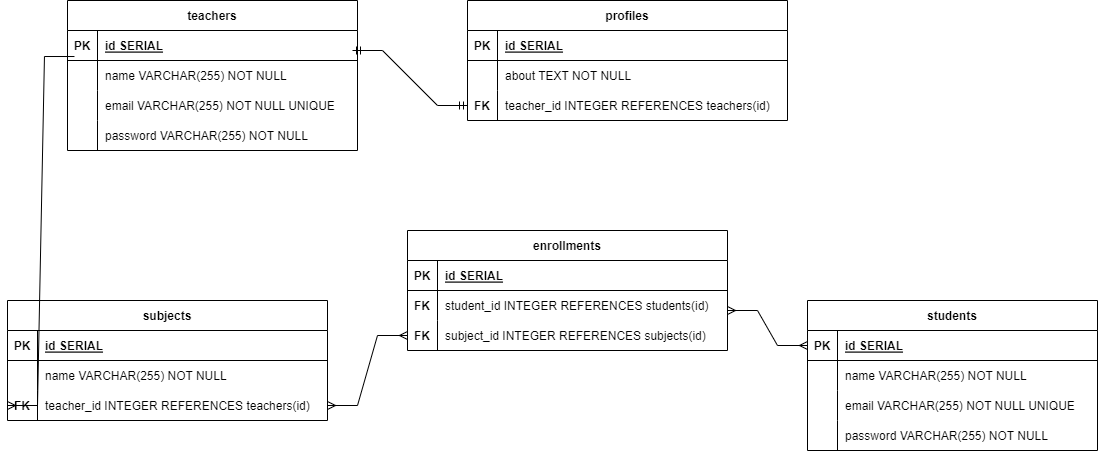

The diagram above was exported from draw.io. Its source (the exported page's mxGraphModel, read from the mxfile embedded in the PNG):
<mxGraphModel dx="1418" dy="828" grid="1" gridSize="10" guides="1" tooltips="1" connect="1" arrows="1" fold="1" page="1" pageScale="1" pageWidth="850" pageHeight="1100" math="0" shadow="0" extFonts="Permanent Marker^https://fonts.googleapis.com/css?family=Permanent+Marker">
  <root>
    <mxCell id="0" />
    <mxCell id="1" parent="0" />
    <mxCell id="9V4fzCmsQR_r_gdQhbCg-53" value="teachers" style="shape=table;startSize=30;container=1;collapsible=1;childLayout=tableLayout;fixedRows=1;rowLines=0;fontStyle=1;align=center;resizeLast=1;" vertex="1" parent="1">
      <mxGeometry x="90" y="80" width="290" height="150" as="geometry" />
    </mxCell>
    <mxCell id="9V4fzCmsQR_r_gdQhbCg-54" value="" style="shape=tableRow;horizontal=0;startSize=0;swimlaneHead=0;swimlaneBody=0;fillColor=none;collapsible=0;dropTarget=0;points=[[0,0.5],[1,0.5]];portConstraint=eastwest;strokeColor=inherit;top=0;left=0;right=0;bottom=1;" vertex="1" parent="9V4fzCmsQR_r_gdQhbCg-53">
      <mxGeometry y="30" width="290" height="30" as="geometry" />
    </mxCell>
    <mxCell id="9V4fzCmsQR_r_gdQhbCg-55" value="PK" style="shape=partialRectangle;overflow=hidden;connectable=0;fillColor=none;strokeColor=inherit;top=0;left=0;bottom=0;right=0;fontStyle=1;" vertex="1" parent="9V4fzCmsQR_r_gdQhbCg-54">
      <mxGeometry width="30" height="30" as="geometry">
        <mxRectangle width="30" height="30" as="alternateBounds" />
      </mxGeometry>
    </mxCell>
    <mxCell id="9V4fzCmsQR_r_gdQhbCg-56" value="id SERIAL " style="shape=partialRectangle;overflow=hidden;connectable=0;fillColor=none;align=left;strokeColor=inherit;top=0;left=0;bottom=0;right=0;spacingLeft=6;fontStyle=5;" vertex="1" parent="9V4fzCmsQR_r_gdQhbCg-54">
      <mxGeometry x="30" width="260" height="30" as="geometry">
        <mxRectangle width="260" height="30" as="alternateBounds" />
      </mxGeometry>
    </mxCell>
    <mxCell id="9V4fzCmsQR_r_gdQhbCg-57" value="" style="shape=tableRow;horizontal=0;startSize=0;swimlaneHead=0;swimlaneBody=0;fillColor=none;collapsible=0;dropTarget=0;points=[[0,0.5],[1,0.5]];portConstraint=eastwest;strokeColor=inherit;top=0;left=0;right=0;bottom=0;" vertex="1" parent="9V4fzCmsQR_r_gdQhbCg-53">
      <mxGeometry y="60" width="290" height="30" as="geometry" />
    </mxCell>
    <mxCell id="9V4fzCmsQR_r_gdQhbCg-58" value="" style="shape=partialRectangle;overflow=hidden;connectable=0;fillColor=none;strokeColor=inherit;top=0;left=0;bottom=0;right=0;" vertex="1" parent="9V4fzCmsQR_r_gdQhbCg-57">
      <mxGeometry width="30" height="30" as="geometry">
        <mxRectangle width="30" height="30" as="alternateBounds" />
      </mxGeometry>
    </mxCell>
    <mxCell id="9V4fzCmsQR_r_gdQhbCg-59" value="name VARCHAR(255) NOT NULL" style="shape=partialRectangle;overflow=hidden;connectable=0;fillColor=none;align=left;strokeColor=inherit;top=0;left=0;bottom=0;right=0;spacingLeft=6;" vertex="1" parent="9V4fzCmsQR_r_gdQhbCg-57">
      <mxGeometry x="30" width="260" height="30" as="geometry">
        <mxRectangle width="260" height="30" as="alternateBounds" />
      </mxGeometry>
    </mxCell>
    <mxCell id="9V4fzCmsQR_r_gdQhbCg-60" value="" style="shape=tableRow;horizontal=0;startSize=0;swimlaneHead=0;swimlaneBody=0;fillColor=none;collapsible=0;dropTarget=0;points=[[0,0.5],[1,0.5]];portConstraint=eastwest;strokeColor=inherit;top=0;left=0;right=0;bottom=0;" vertex="1" parent="9V4fzCmsQR_r_gdQhbCg-53">
      <mxGeometry y="90" width="290" height="30" as="geometry" />
    </mxCell>
    <mxCell id="9V4fzCmsQR_r_gdQhbCg-61" value="" style="shape=partialRectangle;overflow=hidden;connectable=0;fillColor=none;strokeColor=inherit;top=0;left=0;bottom=0;right=0;" vertex="1" parent="9V4fzCmsQR_r_gdQhbCg-60">
      <mxGeometry width="30" height="30" as="geometry">
        <mxRectangle width="30" height="30" as="alternateBounds" />
      </mxGeometry>
    </mxCell>
    <mxCell id="9V4fzCmsQR_r_gdQhbCg-62" value="email VARCHAR(255) NOT NULL UNIQUE" style="shape=partialRectangle;overflow=hidden;connectable=0;fillColor=none;align=left;strokeColor=inherit;top=0;left=0;bottom=0;right=0;spacingLeft=6;" vertex="1" parent="9V4fzCmsQR_r_gdQhbCg-60">
      <mxGeometry x="30" width="260" height="30" as="geometry">
        <mxRectangle width="260" height="30" as="alternateBounds" />
      </mxGeometry>
    </mxCell>
    <mxCell id="9V4fzCmsQR_r_gdQhbCg-63" value="" style="shape=tableRow;horizontal=0;startSize=0;swimlaneHead=0;swimlaneBody=0;fillColor=none;collapsible=0;dropTarget=0;points=[[0,0.5],[1,0.5]];portConstraint=eastwest;strokeColor=inherit;top=0;left=0;right=0;bottom=0;" vertex="1" parent="9V4fzCmsQR_r_gdQhbCg-53">
      <mxGeometry y="120" width="290" height="30" as="geometry" />
    </mxCell>
    <mxCell id="9V4fzCmsQR_r_gdQhbCg-64" value="" style="shape=partialRectangle;overflow=hidden;connectable=0;fillColor=none;strokeColor=inherit;top=0;left=0;bottom=0;right=0;" vertex="1" parent="9V4fzCmsQR_r_gdQhbCg-63">
      <mxGeometry width="30" height="30" as="geometry">
        <mxRectangle width="30" height="30" as="alternateBounds" />
      </mxGeometry>
    </mxCell>
    <mxCell id="9V4fzCmsQR_r_gdQhbCg-65" value="password VARCHAR(255) NOT NULL" style="shape=partialRectangle;overflow=hidden;connectable=0;fillColor=none;align=left;strokeColor=inherit;top=0;left=0;bottom=0;right=0;spacingLeft=6;" vertex="1" parent="9V4fzCmsQR_r_gdQhbCg-63">
      <mxGeometry x="30" width="260" height="30" as="geometry">
        <mxRectangle width="260" height="30" as="alternateBounds" />
      </mxGeometry>
    </mxCell>
    <mxCell id="9V4fzCmsQR_r_gdQhbCg-66" value="students" style="shape=table;startSize=30;container=1;collapsible=1;childLayout=tableLayout;fixedRows=1;rowLines=0;fontStyle=1;align=center;resizeLast=1;" vertex="1" parent="1">
      <mxGeometry x="830" y="380" width="290" height="150" as="geometry" />
    </mxCell>
    <mxCell id="9V4fzCmsQR_r_gdQhbCg-67" value="" style="shape=tableRow;horizontal=0;startSize=0;swimlaneHead=0;swimlaneBody=0;fillColor=none;collapsible=0;dropTarget=0;points=[[0,0.5],[1,0.5]];portConstraint=eastwest;strokeColor=inherit;top=0;left=0;right=0;bottom=1;" vertex="1" parent="9V4fzCmsQR_r_gdQhbCg-66">
      <mxGeometry y="30" width="290" height="30" as="geometry" />
    </mxCell>
    <mxCell id="9V4fzCmsQR_r_gdQhbCg-68" value="PK" style="shape=partialRectangle;overflow=hidden;connectable=0;fillColor=none;strokeColor=inherit;top=0;left=0;bottom=0;right=0;fontStyle=1;" vertex="1" parent="9V4fzCmsQR_r_gdQhbCg-67">
      <mxGeometry width="30" height="30" as="geometry">
        <mxRectangle width="30" height="30" as="alternateBounds" />
      </mxGeometry>
    </mxCell>
    <mxCell id="9V4fzCmsQR_r_gdQhbCg-69" value="id SERIAL " style="shape=partialRectangle;overflow=hidden;connectable=0;fillColor=none;align=left;strokeColor=inherit;top=0;left=0;bottom=0;right=0;spacingLeft=6;fontStyle=5;" vertex="1" parent="9V4fzCmsQR_r_gdQhbCg-67">
      <mxGeometry x="30" width="260" height="30" as="geometry">
        <mxRectangle width="260" height="30" as="alternateBounds" />
      </mxGeometry>
    </mxCell>
    <mxCell id="9V4fzCmsQR_r_gdQhbCg-70" value="" style="shape=tableRow;horizontal=0;startSize=0;swimlaneHead=0;swimlaneBody=0;fillColor=none;collapsible=0;dropTarget=0;points=[[0,0.5],[1,0.5]];portConstraint=eastwest;strokeColor=inherit;top=0;left=0;right=0;bottom=0;" vertex="1" parent="9V4fzCmsQR_r_gdQhbCg-66">
      <mxGeometry y="60" width="290" height="30" as="geometry" />
    </mxCell>
    <mxCell id="9V4fzCmsQR_r_gdQhbCg-71" value="" style="shape=partialRectangle;overflow=hidden;connectable=0;fillColor=none;strokeColor=inherit;top=0;left=0;bottom=0;right=0;" vertex="1" parent="9V4fzCmsQR_r_gdQhbCg-70">
      <mxGeometry width="30" height="30" as="geometry">
        <mxRectangle width="30" height="30" as="alternateBounds" />
      </mxGeometry>
    </mxCell>
    <mxCell id="9V4fzCmsQR_r_gdQhbCg-72" value="name VARCHAR(255) NOT NULL" style="shape=partialRectangle;overflow=hidden;connectable=0;fillColor=none;align=left;strokeColor=inherit;top=0;left=0;bottom=0;right=0;spacingLeft=6;" vertex="1" parent="9V4fzCmsQR_r_gdQhbCg-70">
      <mxGeometry x="30" width="260" height="30" as="geometry">
        <mxRectangle width="260" height="30" as="alternateBounds" />
      </mxGeometry>
    </mxCell>
    <mxCell id="9V4fzCmsQR_r_gdQhbCg-73" value="" style="shape=tableRow;horizontal=0;startSize=0;swimlaneHead=0;swimlaneBody=0;fillColor=none;collapsible=0;dropTarget=0;points=[[0,0.5],[1,0.5]];portConstraint=eastwest;strokeColor=inherit;top=0;left=0;right=0;bottom=0;" vertex="1" parent="9V4fzCmsQR_r_gdQhbCg-66">
      <mxGeometry y="90" width="290" height="30" as="geometry" />
    </mxCell>
    <mxCell id="9V4fzCmsQR_r_gdQhbCg-74" value="" style="shape=partialRectangle;overflow=hidden;connectable=0;fillColor=none;strokeColor=inherit;top=0;left=0;bottom=0;right=0;" vertex="1" parent="9V4fzCmsQR_r_gdQhbCg-73">
      <mxGeometry width="30" height="30" as="geometry">
        <mxRectangle width="30" height="30" as="alternateBounds" />
      </mxGeometry>
    </mxCell>
    <mxCell id="9V4fzCmsQR_r_gdQhbCg-75" value="email VARCHAR(255) NOT NULL UNIQUE" style="shape=partialRectangle;overflow=hidden;connectable=0;fillColor=none;align=left;strokeColor=inherit;top=0;left=0;bottom=0;right=0;spacingLeft=6;" vertex="1" parent="9V4fzCmsQR_r_gdQhbCg-73">
      <mxGeometry x="30" width="260" height="30" as="geometry">
        <mxRectangle width="260" height="30" as="alternateBounds" />
      </mxGeometry>
    </mxCell>
    <mxCell id="9V4fzCmsQR_r_gdQhbCg-76" value="" style="shape=tableRow;horizontal=0;startSize=0;swimlaneHead=0;swimlaneBody=0;fillColor=none;collapsible=0;dropTarget=0;points=[[0,0.5],[1,0.5]];portConstraint=eastwest;strokeColor=inherit;top=0;left=0;right=0;bottom=0;" vertex="1" parent="9V4fzCmsQR_r_gdQhbCg-66">
      <mxGeometry y="120" width="290" height="30" as="geometry" />
    </mxCell>
    <mxCell id="9V4fzCmsQR_r_gdQhbCg-77" value="" style="shape=partialRectangle;overflow=hidden;connectable=0;fillColor=none;strokeColor=inherit;top=0;left=0;bottom=0;right=0;" vertex="1" parent="9V4fzCmsQR_r_gdQhbCg-76">
      <mxGeometry width="30" height="30" as="geometry">
        <mxRectangle width="30" height="30" as="alternateBounds" />
      </mxGeometry>
    </mxCell>
    <mxCell id="9V4fzCmsQR_r_gdQhbCg-78" value="password VARCHAR(255) NOT NULL" style="shape=partialRectangle;overflow=hidden;connectable=0;fillColor=none;align=left;strokeColor=inherit;top=0;left=0;bottom=0;right=0;spacingLeft=6;" vertex="1" parent="9V4fzCmsQR_r_gdQhbCg-76">
      <mxGeometry x="30" width="260" height="30" as="geometry">
        <mxRectangle width="260" height="30" as="alternateBounds" />
      </mxGeometry>
    </mxCell>
    <mxCell id="9V4fzCmsQR_r_gdQhbCg-79" value="subjects" style="shape=table;startSize=30;container=1;collapsible=1;childLayout=tableLayout;fixedRows=1;rowLines=0;fontStyle=1;align=center;resizeLast=1;" vertex="1" parent="1">
      <mxGeometry x="30" y="380" width="320" height="120" as="geometry" />
    </mxCell>
    <mxCell id="9V4fzCmsQR_r_gdQhbCg-80" value="" style="shape=tableRow;horizontal=0;startSize=0;swimlaneHead=0;swimlaneBody=0;fillColor=none;collapsible=0;dropTarget=0;points=[[0,0.5],[1,0.5]];portConstraint=eastwest;strokeColor=inherit;top=0;left=0;right=0;bottom=1;" vertex="1" parent="9V4fzCmsQR_r_gdQhbCg-79">
      <mxGeometry y="30" width="320" height="30" as="geometry" />
    </mxCell>
    <mxCell id="9V4fzCmsQR_r_gdQhbCg-81" value="PK" style="shape=partialRectangle;overflow=hidden;connectable=0;fillColor=none;strokeColor=inherit;top=0;left=0;bottom=0;right=0;fontStyle=1;" vertex="1" parent="9V4fzCmsQR_r_gdQhbCg-80">
      <mxGeometry width="30" height="30" as="geometry">
        <mxRectangle width="30" height="30" as="alternateBounds" />
      </mxGeometry>
    </mxCell>
    <mxCell id="9V4fzCmsQR_r_gdQhbCg-82" value="id SERIAL " style="shape=partialRectangle;overflow=hidden;connectable=0;fillColor=none;align=left;strokeColor=inherit;top=0;left=0;bottom=0;right=0;spacingLeft=6;fontStyle=5;" vertex="1" parent="9V4fzCmsQR_r_gdQhbCg-80">
      <mxGeometry x="30" width="290" height="30" as="geometry">
        <mxRectangle width="290" height="30" as="alternateBounds" />
      </mxGeometry>
    </mxCell>
    <mxCell id="9V4fzCmsQR_r_gdQhbCg-83" value="" style="shape=tableRow;horizontal=0;startSize=0;swimlaneHead=0;swimlaneBody=0;fillColor=none;collapsible=0;dropTarget=0;points=[[0,0.5],[1,0.5]];portConstraint=eastwest;strokeColor=inherit;top=0;left=0;right=0;bottom=0;" vertex="1" parent="9V4fzCmsQR_r_gdQhbCg-79">
      <mxGeometry y="60" width="320" height="30" as="geometry" />
    </mxCell>
    <mxCell id="9V4fzCmsQR_r_gdQhbCg-84" value="" style="shape=partialRectangle;overflow=hidden;connectable=0;fillColor=none;strokeColor=inherit;top=0;left=0;bottom=0;right=0;" vertex="1" parent="9V4fzCmsQR_r_gdQhbCg-83">
      <mxGeometry width="30" height="30" as="geometry">
        <mxRectangle width="30" height="30" as="alternateBounds" />
      </mxGeometry>
    </mxCell>
    <mxCell id="9V4fzCmsQR_r_gdQhbCg-85" value="name VARCHAR(255) NOT NULL" style="shape=partialRectangle;overflow=hidden;connectable=0;fillColor=none;align=left;strokeColor=inherit;top=0;left=0;bottom=0;right=0;spacingLeft=6;" vertex="1" parent="9V4fzCmsQR_r_gdQhbCg-83">
      <mxGeometry x="30" width="290" height="30" as="geometry">
        <mxRectangle width="290" height="30" as="alternateBounds" />
      </mxGeometry>
    </mxCell>
    <mxCell id="9V4fzCmsQR_r_gdQhbCg-86" value="" style="shape=tableRow;horizontal=0;startSize=0;swimlaneHead=0;swimlaneBody=0;fillColor=none;collapsible=0;dropTarget=0;points=[[0,0.5],[1,0.5]];portConstraint=eastwest;strokeColor=inherit;top=0;left=0;right=0;bottom=0;" vertex="1" parent="9V4fzCmsQR_r_gdQhbCg-79">
      <mxGeometry y="90" width="320" height="30" as="geometry" />
    </mxCell>
    <mxCell id="9V4fzCmsQR_r_gdQhbCg-87" value="FK" style="shape=partialRectangle;overflow=hidden;connectable=0;fillColor=none;strokeColor=inherit;top=0;left=0;bottom=0;right=0;fontStyle=1" vertex="1" parent="9V4fzCmsQR_r_gdQhbCg-86">
      <mxGeometry width="30" height="30" as="geometry">
        <mxRectangle width="30" height="30" as="alternateBounds" />
      </mxGeometry>
    </mxCell>
    <mxCell id="9V4fzCmsQR_r_gdQhbCg-88" value="teacher_id INTEGER REFERENCES teachers(id)" style="shape=partialRectangle;overflow=hidden;connectable=0;fillColor=none;align=left;strokeColor=inherit;top=0;left=0;bottom=0;right=0;spacingLeft=6;" vertex="1" parent="9V4fzCmsQR_r_gdQhbCg-86">
      <mxGeometry x="30" width="290" height="30" as="geometry">
        <mxRectangle width="290" height="30" as="alternateBounds" />
      </mxGeometry>
    </mxCell>
    <mxCell id="9V4fzCmsQR_r_gdQhbCg-89" value="enrollments" style="shape=table;startSize=30;container=1;collapsible=1;childLayout=tableLayout;fixedRows=1;rowLines=0;fontStyle=1;align=center;resizeLast=1;" vertex="1" parent="1">
      <mxGeometry x="430" y="310" width="320" height="120" as="geometry" />
    </mxCell>
    <mxCell id="9V4fzCmsQR_r_gdQhbCg-90" value="" style="shape=tableRow;horizontal=0;startSize=0;swimlaneHead=0;swimlaneBody=0;fillColor=none;collapsible=0;dropTarget=0;points=[[0,0.5],[1,0.5]];portConstraint=eastwest;strokeColor=inherit;top=0;left=0;right=0;bottom=1;" vertex="1" parent="9V4fzCmsQR_r_gdQhbCg-89">
      <mxGeometry y="30" width="320" height="30" as="geometry" />
    </mxCell>
    <mxCell id="9V4fzCmsQR_r_gdQhbCg-91" value="PK" style="shape=partialRectangle;overflow=hidden;connectable=0;fillColor=none;strokeColor=inherit;top=0;left=0;bottom=0;right=0;fontStyle=1;" vertex="1" parent="9V4fzCmsQR_r_gdQhbCg-90">
      <mxGeometry width="30" height="30" as="geometry">
        <mxRectangle width="30" height="30" as="alternateBounds" />
      </mxGeometry>
    </mxCell>
    <mxCell id="9V4fzCmsQR_r_gdQhbCg-92" value="id SERIAL " style="shape=partialRectangle;overflow=hidden;connectable=0;fillColor=none;align=left;strokeColor=inherit;top=0;left=0;bottom=0;right=0;spacingLeft=6;fontStyle=5;" vertex="1" parent="9V4fzCmsQR_r_gdQhbCg-90">
      <mxGeometry x="30" width="290" height="30" as="geometry">
        <mxRectangle width="290" height="30" as="alternateBounds" />
      </mxGeometry>
    </mxCell>
    <mxCell id="9V4fzCmsQR_r_gdQhbCg-93" value="" style="shape=tableRow;horizontal=0;startSize=0;swimlaneHead=0;swimlaneBody=0;fillColor=none;collapsible=0;dropTarget=0;points=[[0,0.5],[1,0.5]];portConstraint=eastwest;strokeColor=inherit;top=0;left=0;right=0;bottom=0;" vertex="1" parent="9V4fzCmsQR_r_gdQhbCg-89">
      <mxGeometry y="60" width="320" height="30" as="geometry" />
    </mxCell>
    <mxCell id="9V4fzCmsQR_r_gdQhbCg-94" value="FK" style="shape=partialRectangle;overflow=hidden;connectable=0;fillColor=none;strokeColor=inherit;top=0;left=0;bottom=0;right=0;fontStyle=1" vertex="1" parent="9V4fzCmsQR_r_gdQhbCg-93">
      <mxGeometry width="30" height="30" as="geometry">
        <mxRectangle width="30" height="30" as="alternateBounds" />
      </mxGeometry>
    </mxCell>
    <mxCell id="9V4fzCmsQR_r_gdQhbCg-95" value="student_id INTEGER REFERENCES students(id)" style="shape=partialRectangle;overflow=hidden;connectable=0;fillColor=none;align=left;strokeColor=inherit;top=0;left=0;bottom=0;right=0;spacingLeft=6;" vertex="1" parent="9V4fzCmsQR_r_gdQhbCg-93">
      <mxGeometry x="30" width="290" height="30" as="geometry">
        <mxRectangle width="290" height="30" as="alternateBounds" />
      </mxGeometry>
    </mxCell>
    <mxCell id="9V4fzCmsQR_r_gdQhbCg-96" value="" style="shape=tableRow;horizontal=0;startSize=0;swimlaneHead=0;swimlaneBody=0;fillColor=none;collapsible=0;dropTarget=0;points=[[0,0.5],[1,0.5]];portConstraint=eastwest;strokeColor=inherit;top=0;left=0;right=0;bottom=0;" vertex="1" parent="9V4fzCmsQR_r_gdQhbCg-89">
      <mxGeometry y="90" width="320" height="30" as="geometry" />
    </mxCell>
    <mxCell id="9V4fzCmsQR_r_gdQhbCg-97" value="FK" style="shape=partialRectangle;overflow=hidden;connectable=0;fillColor=none;strokeColor=inherit;top=0;left=0;bottom=0;right=0;fontStyle=1" vertex="1" parent="9V4fzCmsQR_r_gdQhbCg-96">
      <mxGeometry width="30" height="30" as="geometry">
        <mxRectangle width="30" height="30" as="alternateBounds" />
      </mxGeometry>
    </mxCell>
    <mxCell id="9V4fzCmsQR_r_gdQhbCg-98" value="subject_id INTEGER REFERENCES subjects(id)" style="shape=partialRectangle;overflow=hidden;connectable=0;fillColor=none;align=left;strokeColor=inherit;top=0;left=0;bottom=0;right=0;spacingLeft=6;" vertex="1" parent="9V4fzCmsQR_r_gdQhbCg-96">
      <mxGeometry x="30" width="290" height="30" as="geometry">
        <mxRectangle width="290" height="30" as="alternateBounds" />
      </mxGeometry>
    </mxCell>
    <mxCell id="9V4fzCmsQR_r_gdQhbCg-99" value="profiles" style="shape=table;startSize=30;container=1;collapsible=1;childLayout=tableLayout;fixedRows=1;rowLines=0;fontStyle=1;align=center;resizeLast=1;" vertex="1" parent="1">
      <mxGeometry x="490" y="80" width="320" height="120" as="geometry" />
    </mxCell>
    <mxCell id="9V4fzCmsQR_r_gdQhbCg-100" value="" style="shape=tableRow;horizontal=0;startSize=0;swimlaneHead=0;swimlaneBody=0;fillColor=none;collapsible=0;dropTarget=0;points=[[0,0.5],[1,0.5]];portConstraint=eastwest;strokeColor=inherit;top=0;left=0;right=0;bottom=1;" vertex="1" parent="9V4fzCmsQR_r_gdQhbCg-99">
      <mxGeometry y="30" width="320" height="30" as="geometry" />
    </mxCell>
    <mxCell id="9V4fzCmsQR_r_gdQhbCg-101" value="PK" style="shape=partialRectangle;overflow=hidden;connectable=0;fillColor=none;strokeColor=inherit;top=0;left=0;bottom=0;right=0;fontStyle=1;" vertex="1" parent="9V4fzCmsQR_r_gdQhbCg-100">
      <mxGeometry width="30" height="30" as="geometry">
        <mxRectangle width="30" height="30" as="alternateBounds" />
      </mxGeometry>
    </mxCell>
    <mxCell id="9V4fzCmsQR_r_gdQhbCg-102" value="id SERIAL " style="shape=partialRectangle;overflow=hidden;connectable=0;fillColor=none;align=left;strokeColor=inherit;top=0;left=0;bottom=0;right=0;spacingLeft=6;fontStyle=5;" vertex="1" parent="9V4fzCmsQR_r_gdQhbCg-100">
      <mxGeometry x="30" width="290" height="30" as="geometry">
        <mxRectangle width="290" height="30" as="alternateBounds" />
      </mxGeometry>
    </mxCell>
    <mxCell id="9V4fzCmsQR_r_gdQhbCg-103" value="" style="shape=tableRow;horizontal=0;startSize=0;swimlaneHead=0;swimlaneBody=0;fillColor=none;collapsible=0;dropTarget=0;points=[[0,0.5],[1,0.5]];portConstraint=eastwest;strokeColor=inherit;top=0;left=0;right=0;bottom=0;" vertex="1" parent="9V4fzCmsQR_r_gdQhbCg-99">
      <mxGeometry y="60" width="320" height="30" as="geometry" />
    </mxCell>
    <mxCell id="9V4fzCmsQR_r_gdQhbCg-104" value="" style="shape=partialRectangle;overflow=hidden;connectable=0;fillColor=none;strokeColor=inherit;top=0;left=0;bottom=0;right=0;" vertex="1" parent="9V4fzCmsQR_r_gdQhbCg-103">
      <mxGeometry width="30" height="30" as="geometry">
        <mxRectangle width="30" height="30" as="alternateBounds" />
      </mxGeometry>
    </mxCell>
    <mxCell id="9V4fzCmsQR_r_gdQhbCg-105" value="about TEXT NOT NULL" style="shape=partialRectangle;overflow=hidden;connectable=0;fillColor=none;align=left;strokeColor=inherit;top=0;left=0;bottom=0;right=0;spacingLeft=6;" vertex="1" parent="9V4fzCmsQR_r_gdQhbCg-103">
      <mxGeometry x="30" width="290" height="30" as="geometry">
        <mxRectangle width="290" height="30" as="alternateBounds" />
      </mxGeometry>
    </mxCell>
    <mxCell id="9V4fzCmsQR_r_gdQhbCg-106" value="" style="shape=tableRow;horizontal=0;startSize=0;swimlaneHead=0;swimlaneBody=0;fillColor=none;collapsible=0;dropTarget=0;points=[[0,0.5],[1,0.5]];portConstraint=eastwest;strokeColor=inherit;top=0;left=0;right=0;bottom=0;" vertex="1" parent="9V4fzCmsQR_r_gdQhbCg-99">
      <mxGeometry y="90" width="320" height="30" as="geometry" />
    </mxCell>
    <mxCell id="9V4fzCmsQR_r_gdQhbCg-107" value="FK" style="shape=partialRectangle;overflow=hidden;connectable=0;fillColor=none;strokeColor=inherit;top=0;left=0;bottom=0;right=0;fontStyle=1" vertex="1" parent="9V4fzCmsQR_r_gdQhbCg-106">
      <mxGeometry width="30" height="30" as="geometry">
        <mxRectangle width="30" height="30" as="alternateBounds" />
      </mxGeometry>
    </mxCell>
    <mxCell id="9V4fzCmsQR_r_gdQhbCg-108" value="teacher_id INTEGER REFERENCES teachers(id)" style="shape=partialRectangle;overflow=hidden;connectable=0;fillColor=none;align=left;strokeColor=inherit;top=0;left=0;bottom=0;right=0;spacingLeft=6;" vertex="1" parent="9V4fzCmsQR_r_gdQhbCg-106">
      <mxGeometry x="30" width="290" height="30" as="geometry">
        <mxRectangle width="290" height="30" as="alternateBounds" />
      </mxGeometry>
    </mxCell>
    <mxCell id="9V4fzCmsQR_r_gdQhbCg-109" value="" style="edgeStyle=entityRelationEdgeStyle;fontSize=12;html=1;endArrow=ERmandOne;startArrow=ERmandOne;rounded=0;entryX=0;entryY=0.5;entryDx=0;entryDy=0;" edge="1" parent="1" target="9V4fzCmsQR_r_gdQhbCg-106">
      <mxGeometry width="100" height="100" relative="1" as="geometry">
        <mxPoint x="375" y="130" as="sourcePoint" />
        <mxPoint x="475" y="30" as="targetPoint" />
      </mxGeometry>
    </mxCell>
    <mxCell id="9V4fzCmsQR_r_gdQhbCg-111" value="" style="edgeStyle=entityRelationEdgeStyle;fontSize=12;html=1;endArrow=ERoneToMany;rounded=0;entryX=0;entryY=0.5;entryDx=0;entryDy=0;exitX=0.024;exitY=-0.133;exitDx=0;exitDy=0;exitPerimeter=0;" edge="1" parent="1" source="9V4fzCmsQR_r_gdQhbCg-57" target="9V4fzCmsQR_r_gdQhbCg-86">
      <mxGeometry width="100" height="100" relative="1" as="geometry">
        <mxPoint x="20" y="120" as="sourcePoint" />
        <mxPoint x="60" y="210" as="targetPoint" />
      </mxGeometry>
    </mxCell>
    <mxCell id="9V4fzCmsQR_r_gdQhbCg-115" value="" style="edgeStyle=entityRelationEdgeStyle;fontSize=12;html=1;endArrow=ERmany;startArrow=ERmany;rounded=0;exitX=1;exitY=0.5;exitDx=0;exitDy=0;" edge="1" parent="1" source="9V4fzCmsQR_r_gdQhbCg-86">
      <mxGeometry width="100" height="100" relative="1" as="geometry">
        <mxPoint x="330" y="515" as="sourcePoint" />
        <mxPoint x="430" y="415" as="targetPoint" />
      </mxGeometry>
    </mxCell>
    <mxCell id="9V4fzCmsQR_r_gdQhbCg-116" value="" style="edgeStyle=entityRelationEdgeStyle;fontSize=12;html=1;endArrow=ERmany;startArrow=ERmany;rounded=0;entryX=0;entryY=0.5;entryDx=0;entryDy=0;" edge="1" parent="1" target="9V4fzCmsQR_r_gdQhbCg-67">
      <mxGeometry width="100" height="100" relative="1" as="geometry">
        <mxPoint x="750" y="390" as="sourcePoint" />
        <mxPoint x="850" y="290" as="targetPoint" />
      </mxGeometry>
    </mxCell>
  </root>
</mxGraphModel>